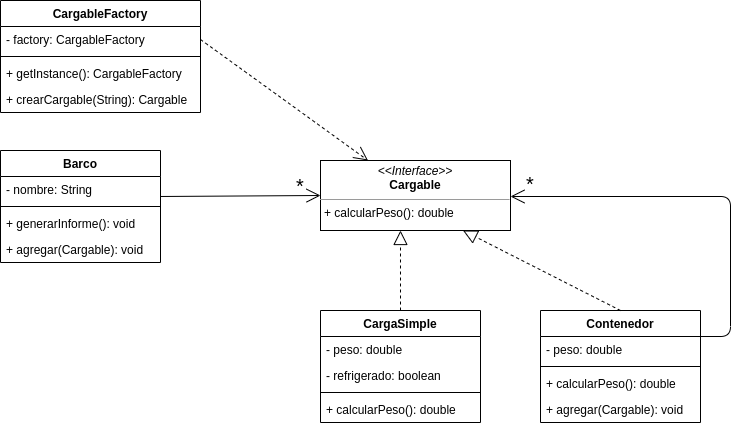

The diagram above was exported from draw.io. Its source (the exported page's mxGraphModel, read from the mxfile embedded in the PNG):
<mxGraphModel dx="1422" dy="727" grid="0" gridSize="10" guides="1" tooltips="1" connect="1" arrows="1" fold="1" page="1" pageScale="1" pageWidth="827" pageHeight="1169" math="0" shadow="0">
  <root>
    <mxCell id="0" />
    <mxCell id="1" parent="0" />
    <mxCell id="nBIqQNLerQiTOuJduDlC-1" value="CargaSimple" style="swimlane;fontStyle=1;align=center;verticalAlign=top;childLayout=stackLayout;horizontal=1;startSize=26;horizontalStack=0;resizeParent=1;resizeParentMax=0;resizeLast=0;collapsible=1;marginBottom=0;" parent="1" vertex="1">
      <mxGeometry x="374" y="393" width="160" height="112" as="geometry">
        <mxRectangle x="130" y="160" width="110" height="26" as="alternateBounds" />
      </mxGeometry>
    </mxCell>
    <mxCell id="nBIqQNLerQiTOuJduDlC-2" value="- peso: double" style="text;strokeColor=none;fillColor=none;align=left;verticalAlign=top;spacingLeft=4;spacingRight=4;overflow=hidden;rotatable=0;points=[[0,0.5],[1,0.5]];portConstraint=eastwest;" parent="nBIqQNLerQiTOuJduDlC-1" vertex="1">
      <mxGeometry y="26" width="160" height="26" as="geometry" />
    </mxCell>
    <mxCell id="nBIqQNLerQiTOuJduDlC-6" value="- refrigerado: boolean" style="text;strokeColor=none;fillColor=none;align=left;verticalAlign=top;spacingLeft=4;spacingRight=4;overflow=hidden;rotatable=0;points=[[0,0.5],[1,0.5]];portConstraint=eastwest;" parent="nBIqQNLerQiTOuJduDlC-1" vertex="1">
      <mxGeometry y="52" width="160" height="26" as="geometry" />
    </mxCell>
    <mxCell id="nBIqQNLerQiTOuJduDlC-3" value="" style="line;strokeWidth=1;fillColor=none;align=left;verticalAlign=middle;spacingTop=-1;spacingLeft=3;spacingRight=3;rotatable=0;labelPosition=right;points=[];portConstraint=eastwest;" parent="nBIqQNLerQiTOuJduDlC-1" vertex="1">
      <mxGeometry y="78" width="160" height="8" as="geometry" />
    </mxCell>
    <mxCell id="nBIqQNLerQiTOuJduDlC-4" value="+ calcularPeso(): double" style="text;strokeColor=none;fillColor=none;align=left;verticalAlign=top;spacingLeft=4;spacingRight=4;overflow=hidden;rotatable=0;points=[[0,0.5],[1,0.5]];portConstraint=eastwest;" parent="nBIqQNLerQiTOuJduDlC-1" vertex="1">
      <mxGeometry y="86" width="160" height="26" as="geometry" />
    </mxCell>
    <mxCell id="nBIqQNLerQiTOuJduDlC-8" value="Contenedor" style="swimlane;fontStyle=1;align=center;verticalAlign=top;childLayout=stackLayout;horizontal=1;startSize=26;horizontalStack=0;resizeParent=1;resizeParentMax=0;resizeLast=0;collapsible=1;marginBottom=0;" parent="1" vertex="1">
      <mxGeometry x="594" y="393" width="160" height="112" as="geometry">
        <mxRectangle x="130" y="160" width="110" height="26" as="alternateBounds" />
      </mxGeometry>
    </mxCell>
    <mxCell id="nBIqQNLerQiTOuJduDlC-9" value="- peso: double" style="text;strokeColor=none;fillColor=none;align=left;verticalAlign=top;spacingLeft=4;spacingRight=4;overflow=hidden;rotatable=0;points=[[0,0.5],[1,0.5]];portConstraint=eastwest;" parent="nBIqQNLerQiTOuJduDlC-8" vertex="1">
      <mxGeometry y="26" width="160" height="26" as="geometry" />
    </mxCell>
    <mxCell id="nBIqQNLerQiTOuJduDlC-11" value="" style="line;strokeWidth=1;fillColor=none;align=left;verticalAlign=middle;spacingTop=-1;spacingLeft=3;spacingRight=3;rotatable=0;labelPosition=right;points=[];portConstraint=eastwest;" parent="nBIqQNLerQiTOuJduDlC-8" vertex="1">
      <mxGeometry y="52" width="160" height="8" as="geometry" />
    </mxCell>
    <mxCell id="nBIqQNLerQiTOuJduDlC-12" value="+ calcularPeso(): double" style="text;strokeColor=none;fillColor=none;align=left;verticalAlign=top;spacingLeft=4;spacingRight=4;overflow=hidden;rotatable=0;points=[[0,0.5],[1,0.5]];portConstraint=eastwest;" parent="nBIqQNLerQiTOuJduDlC-8" vertex="1">
      <mxGeometry y="60" width="160" height="26" as="geometry" />
    </mxCell>
    <mxCell id="nBIqQNLerQiTOuJduDlC-15" value="+ agregar(Cargable): void" style="text;strokeColor=none;fillColor=none;align=left;verticalAlign=top;spacingLeft=4;spacingRight=4;overflow=hidden;rotatable=0;points=[[0,0.5],[1,0.5]];portConstraint=eastwest;" parent="nBIqQNLerQiTOuJduDlC-8" vertex="1">
      <mxGeometry y="86" width="160" height="26" as="geometry" />
    </mxCell>
    <mxCell id="nBIqQNLerQiTOuJduDlC-14" value="&lt;p style=&quot;margin: 0px ; margin-top: 4px ; text-align: center&quot;&gt;&lt;i&gt;&amp;lt;&amp;lt;Interface&amp;gt;&amp;gt;&lt;/i&gt;&lt;br&gt;&lt;b&gt;Cargable&lt;/b&gt;&lt;/p&gt;&lt;hr size=&quot;1&quot;&gt;&lt;p style=&quot;margin: 0px ; margin-left: 4px&quot;&gt;+ calcularPeso(): double&lt;br&gt;&lt;/p&gt;" style="verticalAlign=top;align=left;overflow=fill;fontSize=12;fontFamily=Helvetica;html=1;" parent="1" vertex="1">
      <mxGeometry x="374" y="243" width="190" height="70" as="geometry" />
    </mxCell>
    <mxCell id="nBIqQNLerQiTOuJduDlC-16" value="" style="endArrow=block;dashed=1;endFill=0;endSize=12;html=1;exitX=0.5;exitY=0;exitDx=0;exitDy=0;entryX=0.421;entryY=1;entryDx=0;entryDy=0;entryPerimeter=0;" parent="1" source="nBIqQNLerQiTOuJduDlC-1" target="nBIqQNLerQiTOuJduDlC-14" edge="1">
      <mxGeometry width="160" relative="1" as="geometry">
        <mxPoint x="344" y="673" as="sourcePoint" />
        <mxPoint x="454" y="314" as="targetPoint" />
      </mxGeometry>
    </mxCell>
    <mxCell id="nBIqQNLerQiTOuJduDlC-22" value="Barco" style="swimlane;fontStyle=1;align=center;verticalAlign=top;childLayout=stackLayout;horizontal=1;startSize=26;horizontalStack=0;resizeParent=1;resizeParentMax=0;resizeLast=0;collapsible=1;marginBottom=0;" parent="1" vertex="1">
      <mxGeometry x="54" y="233" width="160" height="112" as="geometry">
        <mxRectangle x="130" y="160" width="110" height="26" as="alternateBounds" />
      </mxGeometry>
    </mxCell>
    <mxCell id="nBIqQNLerQiTOuJduDlC-23" value="- nombre: String" style="text;strokeColor=none;fillColor=none;align=left;verticalAlign=top;spacingLeft=4;spacingRight=4;overflow=hidden;rotatable=0;points=[[0,0.5],[1,0.5]];portConstraint=eastwest;" parent="nBIqQNLerQiTOuJduDlC-22" vertex="1">
      <mxGeometry y="26" width="160" height="26" as="geometry" />
    </mxCell>
    <mxCell id="nBIqQNLerQiTOuJduDlC-25" value="" style="line;strokeWidth=1;fillColor=none;align=left;verticalAlign=middle;spacingTop=-1;spacingLeft=3;spacingRight=3;rotatable=0;labelPosition=right;points=[];portConstraint=eastwest;" parent="nBIqQNLerQiTOuJduDlC-22" vertex="1">
      <mxGeometry y="52" width="160" height="8" as="geometry" />
    </mxCell>
    <mxCell id="nBIqQNLerQiTOuJduDlC-26" value="+ generarInforme(): void" style="text;strokeColor=none;fillColor=none;align=left;verticalAlign=top;spacingLeft=4;spacingRight=4;overflow=hidden;rotatable=0;points=[[0,0.5],[1,0.5]];portConstraint=eastwest;" parent="nBIqQNLerQiTOuJduDlC-22" vertex="1">
      <mxGeometry y="60" width="160" height="26" as="geometry" />
    </mxCell>
    <mxCell id="nBIqQNLerQiTOuJduDlC-27" value="+ agregar(Cargable): void" style="text;strokeColor=none;fillColor=none;align=left;verticalAlign=top;spacingLeft=4;spacingRight=4;overflow=hidden;rotatable=0;points=[[0,0.5],[1,0.5]];portConstraint=eastwest;" parent="nBIqQNLerQiTOuJduDlC-22" vertex="1">
      <mxGeometry y="86" width="160" height="26" as="geometry" />
    </mxCell>
    <mxCell id="nBIqQNLerQiTOuJduDlC-30" value="" style="endArrow=open;endFill=1;endSize=12;html=1;exitX=1;exitY=0.769;exitDx=0;exitDy=0;entryX=0;entryY=0.5;entryDx=0;entryDy=0;exitPerimeter=0;" parent="1" source="nBIqQNLerQiTOuJduDlC-23" target="nBIqQNLerQiTOuJduDlC-14" edge="1">
      <mxGeometry width="160" relative="1" as="geometry">
        <mxPoint x="134" y="473" as="sourcePoint" />
        <mxPoint x="294" y="473" as="targetPoint" />
      </mxGeometry>
    </mxCell>
    <mxCell id="nBIqQNLerQiTOuJduDlC-31" value="CargableFactory" style="swimlane;fontStyle=1;align=center;verticalAlign=top;childLayout=stackLayout;horizontal=1;startSize=26;horizontalStack=0;resizeParent=1;resizeParentMax=0;resizeLast=0;collapsible=1;marginBottom=0;" parent="1" vertex="1">
      <mxGeometry x="54" y="83" width="200" height="112" as="geometry">
        <mxRectangle x="130" y="160" width="110" height="26" as="alternateBounds" />
      </mxGeometry>
    </mxCell>
    <mxCell id="nBIqQNLerQiTOuJduDlC-32" value="- factory: CargableFactory" style="text;strokeColor=none;fillColor=none;align=left;verticalAlign=top;spacingLeft=4;spacingRight=4;overflow=hidden;rotatable=0;points=[[0,0.5],[1,0.5]];portConstraint=eastwest;" parent="nBIqQNLerQiTOuJduDlC-31" vertex="1">
      <mxGeometry y="26" width="200" height="26" as="geometry" />
    </mxCell>
    <mxCell id="nBIqQNLerQiTOuJduDlC-34" value="" style="line;strokeWidth=1;fillColor=none;align=left;verticalAlign=middle;spacingTop=-1;spacingLeft=3;spacingRight=3;rotatable=0;labelPosition=right;points=[];portConstraint=eastwest;" parent="nBIqQNLerQiTOuJduDlC-31" vertex="1">
      <mxGeometry y="52" width="200" height="8" as="geometry" />
    </mxCell>
    <mxCell id="nBIqQNLerQiTOuJduDlC-35" value="+ getInstance(): CargableFactory" style="text;strokeColor=none;fillColor=none;align=left;verticalAlign=top;spacingLeft=4;spacingRight=4;overflow=hidden;rotatable=0;points=[[0,0.5],[1,0.5]];portConstraint=eastwest;" parent="nBIqQNLerQiTOuJduDlC-31" vertex="1">
      <mxGeometry y="60" width="200" height="26" as="geometry" />
    </mxCell>
    <mxCell id="nBIqQNLerQiTOuJduDlC-36" value="+ crearCargable(String): Cargable" style="text;strokeColor=none;fillColor=none;align=left;verticalAlign=top;spacingLeft=4;spacingRight=4;overflow=hidden;rotatable=0;points=[[0,0.5],[1,0.5]];portConstraint=eastwest;" parent="nBIqQNLerQiTOuJduDlC-31" vertex="1">
      <mxGeometry y="86" width="200" height="26" as="geometry" />
    </mxCell>
    <mxCell id="nBIqQNLerQiTOuJduDlC-38" value="&lt;font style=&quot;font-size: 20px&quot;&gt;*&lt;/font&gt;" style="text;html=1;strokeColor=none;fillColor=none;align=center;verticalAlign=middle;whiteSpace=wrap;rounded=0;" parent="1" vertex="1">
      <mxGeometry x="574" y="261" width="20" height="10" as="geometry" />
    </mxCell>
    <mxCell id="nBIqQNLerQiTOuJduDlC-39" value="" style="endArrow=open;endFill=1;endSize=12;html=1;exitX=0.981;exitY=-0.038;exitDx=0;exitDy=0;entryX=1;entryY=0.5;entryDx=0;entryDy=0;exitPerimeter=0;edgeStyle=orthogonalEdgeStyle;" parent="1" edge="1">
      <mxGeometry width="160" relative="1" as="geometry">
        <mxPoint x="750.96" y="419.01199999999994" as="sourcePoint" />
        <mxPoint x="564" y="279" as="targetPoint" />
        <Array as="points">
          <mxPoint x="784" y="419" />
          <mxPoint x="784" y="279" />
        </Array>
      </mxGeometry>
    </mxCell>
    <mxCell id="nBIqQNLerQiTOuJduDlC-40" value="&lt;font style=&quot;font-size: 20px&quot;&gt;*&lt;/font&gt;" style="text;html=1;strokeColor=none;fillColor=none;align=center;verticalAlign=middle;whiteSpace=wrap;rounded=0;" parent="1" vertex="1">
      <mxGeometry x="344" y="263" width="20" height="10" as="geometry" />
    </mxCell>
    <mxCell id="ZkP87AEoAC42TJiBYxQj-1" value="" style="endArrow=block;dashed=1;endFill=0;endSize=12;html=1;exitX=0.5;exitY=0;exitDx=0;exitDy=0;entryX=0.75;entryY=1;entryDx=0;entryDy=0;" edge="1" parent="1" source="nBIqQNLerQiTOuJduDlC-8" target="nBIqQNLerQiTOuJduDlC-14">
      <mxGeometry width="160" relative="1" as="geometry">
        <mxPoint x="464" y="403" as="sourcePoint" />
        <mxPoint x="463.99" y="323" as="targetPoint" />
      </mxGeometry>
    </mxCell>
    <mxCell id="ZkP87AEoAC42TJiBYxQj-2" value="" style="endArrow=open;endFill=1;endSize=12;html=1;exitX=1;exitY=0.5;exitDx=0;exitDy=0;entryX=0.25;entryY=0;entryDx=0;entryDy=0;dashed=1;" edge="1" parent="1" source="nBIqQNLerQiTOuJduDlC-32" target="nBIqQNLerQiTOuJduDlC-14">
      <mxGeometry width="160" relative="1" as="geometry">
        <mxPoint x="224" y="288.99400000000014" as="sourcePoint" />
        <mxPoint x="384" y="288" as="targetPoint" />
      </mxGeometry>
    </mxCell>
  </root>
</mxGraphModel>